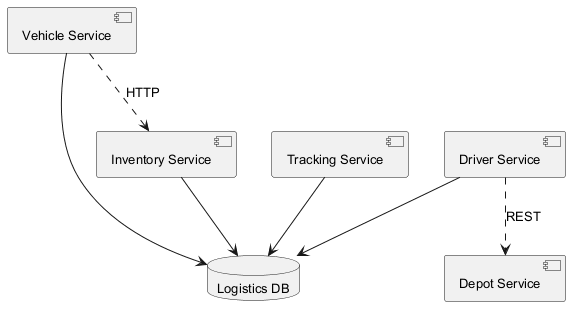

The diagram above was rendered by PlantUML. Its source (embedded in the PNG):
@startuml
skinparam backgroundColor #FFFFFF
skinparam classBackgroundColor #E8F4FA
skinparam classBorderColor #2C7DA0
skinparam defaultFontSize 13
component "Inventory Service" as C_InventoryService
component "Depot Service" as C_DepotService
component "Vehicle Service" as C_VehicleService
component "Driver Service" as C_DriverService
component "Tracking Service" as C_TrackingService
database "Logistics DB" as DB_logistics
C_InventoryService --> DB_logistics
C_VehicleService --> DB_logistics
C_DriverService --> DB_logistics
C_TrackingService --> DB_logistics
C_DriverService ..> C_DepotService : REST
C_VehicleService ..> C_InventoryService : HTTP
@enduml